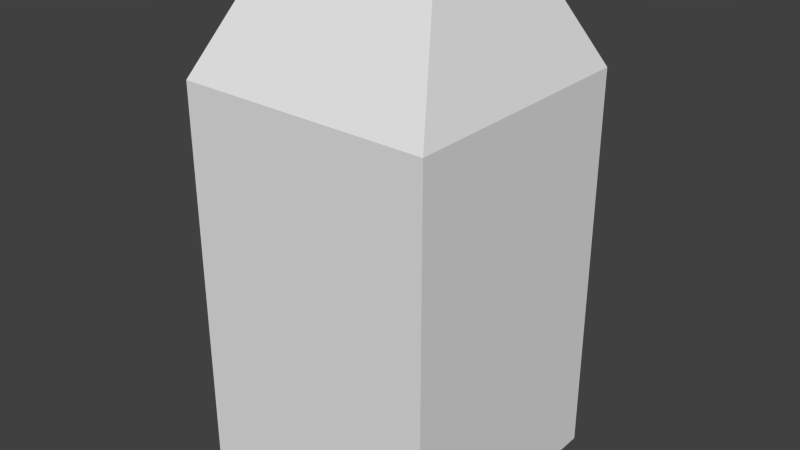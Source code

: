 # Source: PackOfMilk.blend  (saved by Blender 2.75.0; exported with 4.5.12 LTS)
import bpy
from mathutils import Matrix  # noqa: F401  (used for matrix-valued properties, if any)

bpy.ops.wm.read_factory_settings(use_empty=True)
scene = bpy.context.scene
scene.name = 'Scene'

# ---- collections
col_collection_1 = bpy.data.collections.new('Collection 1'); scene.collection.children.link(col_collection_1)

# ---- materials (node trees are filled in below, after node groups)
mat_material = bpy.data.materials.new('Material')
mat_material.alpha_threshold = 0.0
mat_material.use_transparent_shadow = False
mat_material.roughness = 0.5
mat_material.line_color = (0.0, 0.0, 0.0, 1.0)

# ---- material node trees

# ---- world
world_world = bpy.data.worlds.new('World'); scene.world = world_world
world_world.color = (0.05088, 0.05088, 0.05088)
world_world.use_sun_shadow = False
world_world.sun_shadow_jitter_overblur = 0.0
world_world.cycles.sampling_method = 'MANUAL'
world_world.cycles.sample_map_resolution = 256

# ---- meshes
me_cube = bpy.data.meshes.new('Cube')
me_cube.from_pydata([(1.0, 1.0, -0.9995), (1.0, -1.0, -0.9995), (-1.0, -1.0, -0.9995), (-1.0, 1.0, -0.9995), (0.6619, 0.4936, 3.001), (0.6619, -0.4936, 3.001), (-0.6619, -0.4936, 3.001), (-0.6619, 0.4936, 3.001), (1.0, 1.0, 2.14), (1.0, -1.0, 2.14), (-1.0, -1.0, 2.14), (-1.0, 1.0, 2.14)], [], [(0, 1, 2, 3), (4, 7, 6, 5), (8, 4, 5, 9), (9, 5, 6, 10), (10, 6, 7, 11), (8, 0, 3, 11), (4, 8, 11, 7), (2, 10, 11, 3), (1, 9, 10, 2), (0, 8, 9, 1)])
me_cube.materials.append(mat_material)
me_cube.use_remesh_preserve_volume = False
me_cube.use_remesh_preserve_attributes = False
me_cube.use_mirror_vertex_groups = False
me_cube.update()

# ---- objects
ob_cube = bpy.data.objects.new('Cube', me_cube)

# ---- transforms, parenting, visibility, modifiers, constraints
ob_cube.location = (0.0, 0.0, 0.5)
ob_cube.scale = (0.5, 0.5, 0.5)
ob_cube.lock_rotations_4d = False
ob_cube.empty_display_type = 'ARROWS'
ob_cube.lineart.crease_threshold = 0.0

# ---- collection membership
col_collection_1.objects.link(ob_cube)

# ---- scene / render settings (as saved in the file)
scene.frame_start = 1; scene.frame_end = 250; scene.frame_set(1)
scene.render.engine = 'BLENDER_EEVEE_NEXT'
scene.render.resolution_percentage = 50
scene.render.dither_intensity = 0.0
scene.cycles.use_denoising = False
scene.cycles.samples = 10
scene.cycles.sampling_pattern = 'TABULATED_SOBOL'
scene.cycles.light_sampling_threshold = 0.0
scene.cycles.use_adaptive_sampling = False
scene.cycles.use_light_tree = False
scene.cycles.blur_glossy = 0.0
scene.cycles.pixel_filter_type = 'GAUSSIAN'
scene.cycles.sample_clamp_indirect = 0.0
scene.view_settings.view_transform = 'Standard'
bpy.context.view_layer.update()

# ---- added for rendering (the .blend has no active camera and no usable light): camera, sun
cam_auto = bpy.data.cameras.new('AutoCamera')
cam_auto.lens = 50.0
cam_auto.sensor_width = 36.0
cam_auto.clip_end = 1000.0
ob_auto_camera = bpy.data.objects.new('AutoCamera', cam_auto)
scene.collection.objects.link(ob_auto_camera)
ob_auto_camera.location = (2.26633, -2.71959, 2.81333)
ob_auto_camera.rotation_euler = (1.09748, -7.21219e-08, 0.694738)
scene.camera = ob_auto_camera
light_auto_sun = bpy.data.lights.new('AutoSun', 'SUN')
light_auto_sun.energy = 3.0
light_auto_sun.angle = 0.0523599
ob_auto_sun = bpy.data.objects.new('AutoSun', light_auto_sun)
scene.collection.objects.link(ob_auto_sun)
ob_auto_sun.rotation_euler = (0.872665, 0.174533, 0.523599)
bpy.context.view_layer.update()

